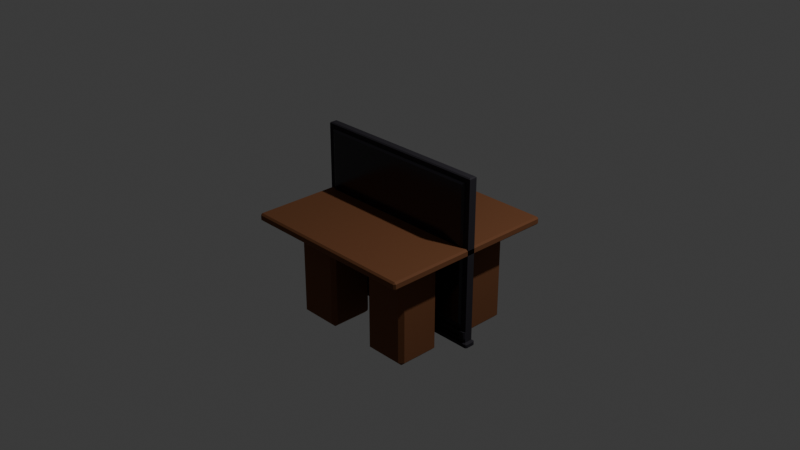# Source: BMBADTABLE.blend  (saved by Blender 4.1.24; exported with 4.5.12 LTS)
import bpy
from mathutils import Matrix  # noqa: F401  (used for matrix-valued properties, if any)

bpy.ops.wm.read_factory_settings(use_empty=True)
scene = bpy.context.scene
scene.name = 'Scene'

# ---- collections
col_collection = bpy.data.collections.new('Collection'); scene.collection.children.link(col_collection)

# ---- materials (node trees are filled in below, after node groups)
mat_bmmtable = bpy.data.materials.new('BMMTABLE')
mat_bmmtable.alpha_threshold = 0.0
mat_bmmtable.use_transparent_shadow = False
mat_bmmtable.roughness = 0.5
mat_bmmtable.line_color = (0.0, 0.0, 0.0, 1.0)
mat_bmmtelevision = bpy.data.materials.new('BMMTELEVISION')
mat_bmmtelevision.alpha_threshold = 0.0
mat_bmmtelevision.use_transparent_shadow = False
mat_bmmtelevision.roughness = 0.5
mat_bmmtelevision.line_color = (0.0, 0.0, 0.0, 1.0)
mat_bmmtelevisionshine = bpy.data.materials.new('BMMTELEVISIONSHINE')
mat_bmmtelevisionshine.alpha_threshold = 0.0
mat_bmmtelevisionshine.use_transparent_shadow = False
mat_bmmtelevisionshine.roughness = 0.5
mat_bmmtelevisionshine.line_color = (0.0, 0.0, 0.0, 1.0)

# ---- material node trees
mat_bmmtable.use_nodes = True; mat_bmmtable.node_tree.nodes.clear()
_N = mat_bmmtable.node_tree.nodes; _L = mat_bmmtable.node_tree.links
n0 = _N.new('ShaderNodeOutputMaterial'); n0.name = 'Material Output'; n0.location = (300, 300)
n1 = _N.new('ShaderNodeBsdfPrincipled'); n1.name = 'Principled BSDF'; n1.location = (10, 300)
n1.inputs[0].default_value = (0.1652, 0.05888, 0.01965, 1.0)
n1.inputs[2].default_value = 0.8465
n1.inputs[3].default_value = 1.45
_L.new(n1.outputs[0], n0.inputs[0])
n0.is_active_output = True
mat_bmmtelevision.use_nodes = True; mat_bmmtelevision.node_tree.nodes.clear()
_N = mat_bmmtelevision.node_tree.nodes; _L = mat_bmmtelevision.node_tree.links
n0 = _N.new('ShaderNodeOutputMaterial'); n0.name = 'Material Output'; n0.location = (300, 300)
n1 = _N.new('ShaderNodeBsdfPrincipled'); n1.name = 'Principled BSDF'; n1.location = (10, 300)
n1.inputs[0].default_value = (0.01553, 0.01295, 0.01909, 1.0)
n1.inputs[2].default_value = 0.8465
n1.inputs[3].default_value = 1.45
_L.new(n1.outputs[0], n0.inputs[0])
n0.is_active_output = True
mat_bmmtelevisionshine.use_nodes = True; mat_bmmtelevisionshine.node_tree.nodes.clear()
_N = mat_bmmtelevisionshine.node_tree.nodes; _L = mat_bmmtelevisionshine.node_tree.links
n0 = _N.new('ShaderNodeOutputMaterial'); n0.name = 'Material Output'; n0.location = (300, 300)
n1 = _N.new('ShaderNodeBsdfPrincipled'); n1.name = 'Principled BSDF'; n1.location = (10, 300)
n1.inputs[0].default_value = (0.01553, 0.01295, 0.01909, 1.0)
n1.inputs[2].default_value = 0.185
n1.inputs[3].default_value = 1.45
_L.new(n1.outputs[0], n0.inputs[0])
n0.is_active_output = True

# ---- world
world_world = bpy.data.worlds.new('World'); scene.world = world_world
world_world.use_nodes = True; world_world.node_tree.nodes.clear()
_N = world_world.node_tree.nodes; _L = world_world.node_tree.links
n0 = _N.new('ShaderNodeOutputWorld'); n0.name = 'World Output'; n0.location = (300, 300)
n1 = _N.new('ShaderNodeBackground'); n1.name = 'Background'; n1.location = (10, 300)
n1.inputs[0].default_value = (0.05088, 0.05088, 0.05088, 1.0)
_L.new(n1.outputs[0], n0.inputs[0])
n0.is_active_output = True
world_world.color = (0.05088, 0.05088, 0.05088)
world_world.use_sun_shadow = False
world_world.sun_shadow_jitter_overblur = 0.0

# ---- cameras
cam_camera = bpy.data.cameras.new('Camera')
cam_camera.clip_end = 100.0
cam_camera.ortho_scale = 7.314

# ---- lights
light_light = bpy.data.lights.new('Light', 'POINT')
light_light.transmission_factor = 0.0
light_light.energy = 1000.0
light_light.shadow_soft_size = 0.1
light_light.shadow_maximum_resolution = 0.006
light_light.use_absolute_resolution = True

# ---- meshes
me_cube_001 = bpy.data.meshes.new('Cube.001')
me_cube_001.from_pydata([(0.0, 0.75, -0.04325), (0.0, -0.5, -0.04325), (0.75, 0.7067, -0.08656), (0.7933, 0.7933, -0.04325), (0.7067, 0.75, -0.08656), (0.75, 0.5433, -0.08656), (0.75, 0.4567, -0.08656), (0.7933, 0.5, -0.04325), (0.75, 0.2933, -0.08656), (0.7067, 0.25, -0.08656), (0.7933, 0.2067, -0.04325), (0.75, -0.224, -0.08656), (0.7933, -0.1374, -0.04325), (0.7067, -0.1807, -0.08656), (0.75, -0.3874, -0.08656), (0.75, -0.474, -0.08656), (0.7933, -0.4307, -0.04325), (0.75, -0.6374, -0.08656), (0.7067, -0.6807, -0.08656), (0.7933, -0.724, -0.04325), (0.75, -0.3874, -1.093), (0.7067, -0.4307, -1.136), (0.75, -0.474, -1.093), (0.5433, 0.75, -0.08656), (0.5, 0.7933, -0.04325), (0.4567, 0.75, -0.08656), (0.5433, 0.25, -0.08656), (0.4567, 0.25, -0.08656), (0.5, 0.2067, -0.04325), (0.4567, -0.1807, -0.08656), (0.5433, -0.1807, -0.08656), (0.5, -0.1374, -0.04325), (0.5433, -0.6807, -0.08656), (0.4567, -0.6807, -0.08656), (0.5, -0.724, -0.04325), (0.7067, -0.6374, -1.136), (0.7067, -0.6807, -1.093), (0.75, -0.6374, -1.093), (0.25, 0.7067, -0.08656), (0.2933, 0.75, -0.08656), (0.2067, 0.7933, -0.04325), (0.25, 0.5433, -0.08656), (0.2067, 0.5, -0.04325), (0.25, 0.4567, -0.08656), (0.25, 0.2933, -0.08656), (0.2067, 0.2067, -0.04325), (0.2933, 0.25, -0.08656), (0.25, -0.224, -0.08656), (0.2933, -0.1807, -0.08656), (0.2067, -0.1374, -0.04325), (0.25, -0.3874, -0.08656), (0.2067, -0.4307, -0.04325), (0.25, -0.474, -0.08656), (0.25, -0.6374, -0.08656), (0.2067, -0.724, -0.04325), (0.2933, -0.6807, -0.08656), (0.2933, 0.75, -1.093), (0.25, 0.7067, -1.093), (0.2933, 0.7067, -1.136), (0.7067, -0.224, -1.136), (0.75, -0.224, -1.093), (0.7067, -0.1807, -1.093), (0.75, 0.2933, -1.093), (0.7067, 0.2933, -1.136), (0.7067, 0.25, -1.093), (0.75, 0.4567, -1.093), (0.75, 0.5433, -1.093), (0.7067, 0.5, -1.136), (0.7067, 0.75, -1.093), (0.7067, 0.7067, -1.136), (0.75, 0.7067, -1.093), (0.25, 0.5433, -1.093), (0.25, 0.4567, -1.093), (0.2933, 0.5, -1.136), (-0.25, 0.7067, -0.08656), (-0.2067, 0.7933, -0.04325), (-0.2933, 0.75, -0.08656), (-0.25, 0.5433, -0.08656), (-0.25, 0.4567, -0.08656), (-0.2067, 0.5, -0.04325), (-0.25, 0.2933, -0.08656), (-0.2933, 0.25, -0.08656), (-0.2067, 0.2067, -0.04325), (-0.25, -0.224, -0.08656), (-0.2067, -0.1374, -0.04325), (-0.2933, -0.1807, -0.08656), (-0.25, -0.3874, -0.08656), (-0.25, -0.474, -0.08656), (-0.2067, -0.4307, -0.04325), (-0.25, -0.6374, -0.08656), (-0.2933, -0.6807, -0.08656), (-0.2067, -0.724, -0.04325), (0.2933, 0.25, -1.093), (0.2933, 0.2933, -1.136), (0.25, 0.2933, -1.093), (-0.4567, 0.75, -0.08656), (-0.5, 0.7933, -0.04325), (-0.5433, 0.75, -0.08656), (-0.4567, 0.25, -0.08656), (-0.5433, 0.25, -0.08656), (-0.5, 0.2067, -0.04325), (-0.4567, -0.1807, -0.08656), (-0.5, -0.1374, -0.04325), (-0.5433, -0.1807, -0.08656), (-0.4567, -0.6807, -0.08656), (-0.5433, -0.6807, -0.08656), (-0.5, -0.724, -0.04325), (0.25, -0.224, -1.093), (0.2933, -0.224, -1.136), (0.2933, -0.1807, -1.093), (-0.75, 0.7067, -0.08656), (-0.7067, 0.75, -0.08656), (-0.7933, 0.7933, -0.04325), (-0.75, 0.5433, -0.08656), (-0.7933, 0.5, -0.04325), (-0.75, 0.4567, -0.08656), (-0.75, 0.2933, -0.08656), (-0.7933, 0.2067, -0.04325), (-0.7067, 0.25, -0.08656), (-0.75, -0.224, -0.08656), (-0.7067, -0.1807, -0.08656), (-0.7933, -0.1374, -0.04325), (-0.75, -0.474, -0.08656), (-0.75, -0.3874, -0.08656), (-0.7933, -0.4307, -0.04325), (-0.7933, -0.724, -0.04325), (-0.7067, -0.6807, -0.08656), (-0.75, -0.6374, -0.08656), (0.2933, -0.4307, -1.136), (0.25, -0.3874, -1.093), (0.25, -0.474, -1.093), (0.2933, -0.6807, -1.093), (0.2933, -0.6374, -1.136), (0.25, -0.6374, -1.093), (-0.2933, 0.75, -1.093), (-0.2933, 0.7067, -1.136), (-0.25, 0.7067, -1.093), (-0.25, 0.4567, -1.093), (-0.25, 0.5433, -1.093), (-0.2933, 0.5, -1.136), (-0.2933, 0.25, -1.093), (-0.25, 0.2933, -1.093), (-0.2933, 0.2933, -1.136), (-0.2933, -0.1807, -1.093), (-0.2933, -0.224, -1.136), (-0.25, -0.224, -1.093), (-0.25, -0.3874, -1.093), (-0.2933, -0.4307, -1.136), (-0.25, -0.474, -1.093), (-0.2933, -0.6807, -1.093), (-0.25, -0.6374, -1.093), (-0.2933, -0.6374, -1.136), (-0.7067, 0.75, -1.093), (-0.75, 0.7067, -1.093), (-0.7067, 0.7067, -1.136), (-0.75, 0.4567, -1.093), (-0.7067, 0.5, -1.136), (-0.75, 0.5433, -1.093), (-0.7067, 0.25, -1.093), (-0.7067, 0.2933, -1.136), (-0.75, 0.2933, -1.093), (-0.7067, -0.1807, -1.093), (-0.75, -0.224, -1.093), (-0.7067, -0.224, -1.136), (-0.7067, -0.4307, -1.136), (-0.75, -0.3874, -1.093), (-0.75, -0.474, -1.093), (-0.75, -0.6374, -1.093), (-0.7067, -0.6807, -1.093), (-0.7067, -0.6374, -1.136), (0.4567, 0.75, -1.093), (0.5, 0.7067, -1.136), (0.5433, 0.75, -1.093), (0.4567, 0.25, -1.093), (0.5433, 0.25, -1.093), (0.5, 0.2933, -1.136), (0.4567, -0.1807, -1.093), (0.5, -0.224, -1.136), (0.5433, -0.1807, -1.093), (0.4567, -0.6807, -1.093), (0.5433, -0.6807, -1.093), (0.5, -0.6374, -1.136), (-0.4567, 0.75, -1.093), (-0.5433, 0.75, -1.093), (-0.5, 0.7067, -1.136), (-0.5433, 0.25, -1.093), (-0.4567, 0.25, -1.093), (-0.5, 0.2933, -1.136), (-0.4567, -0.1807, -1.093), (-0.5433, -0.1807, -1.093), (-0.5, -0.224, -1.136), (-0.4567, -0.6807, -1.093), (-0.5, -0.6374, -1.136), (-0.5433, -0.6807, -1.093), (-0.9818, -0.9818, 0.04325), (-0.9818, -1.0, 0.02509), (-1.0, -0.9818, 0.02509), (-1.0, -0.9818, -0.02509), (-0.9818, -1.0, -0.02509), (-0.9818, -0.9818, -0.04325), (-0.9818, 0.9818, 0.04325), (-1.0, 0.9818, 0.02509), (-0.9818, 1.0, 0.02509), (-0.9818, 0.9818, -0.04325), (-0.9818, 1.0, -0.02509), (-1.0, 0.9818, -0.02509), (0.9818, -0.9818, 0.04325), (1.0, -0.9818, 0.02509), (0.9818, -1.0, 0.02509), (0.9818, -0.9818, -0.04325), (0.9818, -1.0, -0.02509), (1.0, -0.9818, -0.02509), (0.9818, 0.9818, 0.04325), (0.9818, 1.0, 0.02509), (1.0, 0.9818, 0.02509), (0.9818, 0.9818, -0.04325), (1.0, 0.9818, -0.02509), (0.9818, 1.0, -0.02509), (-1.0, -0.75, -0.02509), (-0.9818, -0.75, -0.04325), (-0.9818, -0.5038, -0.04325), (-1.0, -0.5, -0.02509), (-1.0, -0.25, -0.02509), (-0.9818, -0.25, -0.04325), (-1.0, 0.0, -0.02509), (-0.9818, 0.0, -0.04325), (-1.0, 0.25, -0.02509), (-0.9818, 0.25, -0.04325), (-1.0, 0.5, -0.02509), (-0.9818, 0.5, -0.04325), (-1.0, 0.75, -0.02509), (-0.9818, 0.7538, -0.04325), (-0.75, 1.0, -0.02509), (-0.75, 0.9818, -0.04325), (-0.5, 1.0, -0.02509), (-0.5, 0.9818, -0.04325), (-0.25, 1.0, -0.02509), (-0.25, 0.9818, -0.04325), (0.0, 1.0, -0.02509), (0.0, 0.9818, -0.04325), (0.25, 1.0, -0.02509), (0.25, 0.9818, -0.04325), (0.5, 1.0, -0.02509), (0.5, 0.9818, -0.04325), (0.75, 0.9818, -0.04325), (0.75, 1.0, -0.02509), (0.9818, 0.7538, -0.04325), (1.0, 0.75, -0.02509), (1.0, 0.5, -0.02509), (0.9818, 0.5, -0.04325), (1.0, 0.25, -0.02509), (0.9818, 0.25, -0.04325), (1.0, 0.0, -0.02509), (0.9818, 0.0, -0.04325), (1.0, -0.25, -0.02509), (0.9818, -0.25, -0.04325), (0.9818, -0.5038, -0.04325), (1.0, -0.5, -0.02509), (0.9818, -0.75, -0.04325), (1.0, -0.75, -0.02509), (0.75, -1.0, -0.02509), (0.75, -0.9818, -0.04325), (0.5, -1.0, -0.02509), (0.5, -0.9818, -0.04325), (0.25, -1.0, -0.02509), (0.25, -0.9818, -0.04325), (0.0, -1.0, -0.02509), (0.0, -0.9818, -0.04325), (-0.25, -1.0, -0.02509), (-0.25, -0.9818, -0.04325), (-0.5, -1.0, -0.02509), (-0.5, -0.9818, -0.04325), (-0.75, -0.9818, -0.04325), (-0.75, -1.0, -0.02509)], [], [(208, 210, 260, 262, 264, 266, 268, 270, 273, 198, 195), (215, 244, 243, 241, 239, 237, 235, 233, 203, 231, 112, 96, 75, 0, 40, 24, 3, 246), (112, 231, 229, 227, 225, 223, 220, 125, 124, 121, 117, 114), (219, 199, 272, 271, 269, 267, 265, 263, 261, 209, 258, 256, 19, 34, 54, 1, 91, 106, 125, 220), (196, 197, 218, 221, 222, 224, 226, 228, 230, 205, 201), (43, 44, 94, 72), (47, 50, 129, 107), (8, 6, 65, 62), (246, 3, 7, 10, 12, 16, 19, 256, 255, 253, 251, 249), (10, 28, 45, 49, 31, 12), (29, 48, 109, 176), (202, 204, 232, 234, 236, 238, 240, 242, 245, 217, 213), (4, 23, 172, 68), (103, 120, 161, 189), (13, 30, 178, 61), (98, 81, 140, 186), (126, 105, 193, 168), (118, 99, 185, 158), (77, 74, 136, 138), (122, 127, 167, 166), (115, 116, 160, 155), (17, 15, 22, 37), (86, 83, 145, 146), (104, 90, 149, 191), (32, 18, 36, 180), (40, 0, 75, 79, 82, 84, 88, 91, 1, 54, 51, 49, 45, 42), (26, 9, 64, 174), (46, 27, 173, 92), (14, 11, 60, 20), (89, 87, 148, 150), (80, 78, 137, 141), (85, 101, 188, 143), (135, 184, 154, 156, 159, 187, 142, 139), (144, 190, 163, 164, 169, 192, 151, 147), (119, 123, 165, 162), (97, 111, 152, 183), (69, 171, 58, 73, 93, 175, 63, 67), (25, 39, 56, 170), (76, 95, 182, 134), (5, 2, 70, 66), (52, 53, 133, 130), (38, 41, 71, 57), (214, 216, 247, 248, 250, 252, 254, 257, 259, 211, 207), (82, 100, 117, 121, 102, 84), (55, 33, 179, 131), (110, 113, 157, 153), (59, 177, 108, 128, 132, 181, 35, 21), (2, 3, 4), (5, 6, 7), (8, 9, 10), (11, 12, 13), (14, 15, 16), (17, 18, 19), (20, 21, 22), (23, 24, 25), (26, 27, 28), (29, 30, 31), (32, 33, 34), (35, 36, 37), (38, 39, 40), (41, 42, 43), (44, 45, 46), (47, 48, 49), (50, 51, 52), (53, 54, 55), (56, 57, 58), (59, 60, 61), (62, 63, 64), (65, 66, 67), (68, 69, 70), (71, 72, 73), (74, 75, 76), (77, 78, 79), (80, 81, 82), (83, 84, 85), (86, 87, 88), (89, 90, 91), (92, 93, 94), (95, 96, 97), (98, 99, 100), (101, 102, 103), (104, 105, 106), (107, 108, 109), (110, 111, 112), (113, 114, 115), (116, 117, 118), (119, 120, 121), (122, 123, 124), (125, 126, 127), (128, 129, 130), (131, 132, 133), (134, 135, 136), (137, 138, 139), (140, 141, 142), (143, 144, 145), (146, 147, 148), (149, 150, 151), (152, 153, 154), (155, 156, 157), (158, 159, 160), (161, 162, 163), (164, 165, 166), (167, 168, 169), (170, 171, 172), (173, 174, 175), (176, 177, 178), (179, 180, 181), (182, 183, 184), (185, 186, 187), (188, 189, 190), (191, 192, 193), (184, 135, 134, 182), (92, 173, 175, 93), (2, 5, 7, 3), (6, 8, 10, 7), (11, 14, 16, 12), (15, 17, 19, 16), (131, 179, 181, 132), (191, 149, 151, 192), (58, 171, 170, 56), (67, 63, 62, 65), (190, 144, 143, 188), (163, 190, 189, 161), (180, 36, 35, 181), (40, 42, 41, 38), (42, 45, 44, 43), (49, 51, 50, 47), (51, 54, 53, 52), (158, 185, 187, 159), (178, 30, 29, 176), (177, 59, 61, 178), (162, 165, 164, 163), (155, 160, 159, 156), (144, 147, 146, 145), (130, 133, 132, 128), (57, 71, 73, 58), (47, 107, 109, 48), (122, 166, 165, 123), (174, 64, 63, 175), (74, 77, 79, 75), (78, 80, 82, 79), (83, 86, 88, 84), (87, 89, 91, 88), (129, 50, 52, 130), (22, 15, 14, 20), (171, 69, 68, 172), (69, 67, 66, 70), (13, 61, 60, 11), (85, 143, 145, 83), (166, 167, 169, 164), (112, 114, 113, 110), (114, 117, 116, 115), (121, 124, 123, 119), (124, 125, 127, 122), (36, 18, 17, 37), (108, 177, 176, 109), (23, 4, 3, 24), (28, 10, 9, 26), (30, 13, 12, 31), (34, 19, 18, 32), (186, 140, 142, 187), (39, 25, 24, 40), (45, 28, 27, 46), (48, 29, 31, 49), (54, 34, 33, 55), (154, 184, 183, 152), (153, 157, 156, 154), (139, 142, 141, 137), (107, 129, 128, 108), (21, 35, 37, 22), (168, 193, 192, 169), (147, 151, 150, 148), (135, 139, 138, 136), (72, 94, 93, 73), (59, 21, 20, 60), (55, 131, 133, 53), (95, 76, 75, 96), (100, 82, 81, 98), (101, 85, 84, 102), (106, 91, 90, 104), (161, 120, 119, 162), (111, 97, 96, 112), (117, 100, 99, 118), (120, 103, 102, 121), (125, 106, 105, 126), (126, 168, 167, 127), (32, 180, 179, 33), (148, 87, 86, 146), (149, 90, 89, 150), (97, 183, 182, 95), (136, 74, 76, 134), (80, 141, 140, 81), (185, 99, 98, 186), (103, 189, 188, 101), (25, 170, 172, 23), (70, 2, 4, 68), (193, 105, 104, 191), (8, 62, 64, 9), (173, 27, 26, 174), (110, 153, 152, 111), (160, 116, 118, 158), (43, 72, 71, 41), (56, 39, 38, 57), (46, 92, 94, 44), (115, 155, 157, 113), (65, 6, 5, 66), (137, 78, 77, 138), (194, 195, 196), (197, 198, 199), (200, 201, 202), (203, 204, 205), (206, 207, 208), (209, 210, 211), (212, 213, 214), (215, 216, 217), (200, 194, 196, 201), (195, 198, 197, 196), (231, 203, 205, 230), (204, 202, 201, 205), (212, 200, 202, 213), (244, 215, 217, 245), (216, 214, 213, 217), (206, 212, 214, 207), (258, 209, 211, 259), (210, 208, 207, 211), (194, 206, 208, 195), (272, 199, 198, 273), (199, 219, 218, 197), (219, 220, 221, 218), (220, 223, 222, 221), (223, 225, 224, 222), (225, 227, 226, 224), (227, 229, 228, 226), (229, 231, 230, 228), (203, 233, 232, 204), (233, 235, 234, 232), (235, 237, 236, 234), (237, 239, 238, 236), (239, 241, 240, 238), (241, 243, 242, 240), (243, 244, 245, 242), (215, 246, 247, 216), (246, 249, 248, 247), (249, 251, 250, 248), (251, 253, 252, 250), (253, 255, 254, 252), (255, 256, 257, 254), (256, 258, 259, 257), (209, 261, 260, 210), (261, 263, 262, 260), (263, 265, 264, 262), (265, 267, 266, 264), (267, 269, 268, 266), (269, 271, 270, 268), (271, 272, 273, 270), (200, 212, 206, 194)])
_uv = me_cube_001.uv_layers.new(name='UVMap')
_uv.uv.foreach_set('vector', [0.4275, 0.7523, 0.5725, 0.7523, 0.5725, 0.7812, 0.5725, 0.8125, 0.5725, 0.8437, 0.5725, 0.875, 0.5725, 0.9062, 0.5725, 0.9375, 0.5725, 0.9688, 0.5725, 0.9977, 0.4275, 0.9977, 0.6273, 0.5023, 0.6562, 0.5023, 0.6875, 0.5023, 0.7188, 0.5023, 0.75, 0.5023, 0.7813, 0.5023, 0.8125, 0.5023, 0.8438, 0.5023, 0.8727, 0.5023, 0.8727, 0.5308, 0.8492, 0.5258, 0.8125, 0.5258, 0.7758, 0.5258, 0.75, 0.5312, 0.7242, 0.5258, 0.6875, 0.5258, 0.6508, 0.5258, 0.6273, 0.5308, 0.8492, 0.5258, 0.8727, 0.5308, 0.8727, 0.5625, 0.8727, 0.5938, 0.8727, 0.625, 0.8727, 0.6562, 0.8727, 0.688, 0.8492, 0.6929, 0.8492, 0.6562, 0.8492, 0.6196, 0.8492, 0.5992, 0.8492, 0.5625, 0.8727, 0.7187, 0.8727, 0.7477, 0.8438, 0.7477, 0.8125, 0.7477, 0.7812, 0.7477, 0.75, 0.7477, 0.7188, 0.7477, 0.6875, 0.7477, 0.6563, 0.7477, 0.6273, 0.7477, 0.6273, 0.7188, 0.6273, 0.688, 0.6508, 0.6929, 0.6875, 0.6929, 0.7242, 0.6929, 0.75, 0.6875, 0.7758, 0.6929, 0.8125, 0.6929, 0.8492, 0.6929, 0.8727, 0.688, 0.4275, 0.00227, 0.5725, 0.00227, 0.5725, 0.03125, 0.5725, 0.0625, 0.5725, 0.09375, 0.5725, 0.125, 0.5725, 0.1562, 0.5725, 0.1875, 0.5725, 0.2188, 0.5725, 0.2477, 0.4275, 0.2477, 0.7188, 0.5679, 0.7188, 0.5883, 0.7188, 0.5883, 0.7188, 0.5679, 0.7188, 0.6304, 0.7188, 0.6508, 0.7188, 0.6508, 0.7188, 0.6304, 0.6562, 0.5883, 0.6562, 0.5679, 0.6562, 0.5679, 0.6562, 0.5883, 0.6273, 0.5308, 0.6508, 0.5258, 0.6508, 0.5625, 0.6508, 0.5992, 0.6508, 0.6196, 0.6508, 0.6562, 0.6508, 0.6929, 0.6273, 0.688, 0.6273, 0.6562, 0.6273, 0.625, 0.6273, 0.5937, 0.6273, 0.5625, 0.6508, 0.5992, 0.6875, 0.5992, 0.7242, 0.5992, 0.7242, 0.6196, 0.6875, 0.6196, 0.6508, 0.6196, 0.6929, 0.625, 0.7133, 0.625, 0.7133, 0.625, 0.6929, 0.625, 0.4275, 0.2523, 0.5725, 0.2523, 0.5725, 0.2812, 0.5725, 0.3125, 0.5725, 0.3438, 0.5725, 0.375, 0.5725, 0.4062, 0.5725, 0.4375, 0.5725, 0.4688, 0.5725, 0.4977, 0.4275, 0.4977, 0.6617, 0.5312, 0.6821, 0.5312, 0.6821, 0.5312, 0.6617, 0.5312, 0.8179, 0.625, 0.8383, 0.625, 0.8383, 0.625, 0.8179, 0.625, 0.6617, 0.625, 0.6821, 0.625, 0.6821, 0.625, 0.6617, 0.625, 0.8071, 0.5938, 0.7867, 0.5938, 0.7867, 0.5938, 0.8071, 0.5938, 0.8383, 0.6875, 0.8179, 0.6875, 0.8179, 0.6875, 0.8383, 0.6875, 0.8383, 0.5938, 0.8179, 0.5938, 0.8179, 0.5938, 0.8383, 0.5937, 0.7812, 0.5571, 0.7812, 0.5367, 0.7812, 0.5367, 0.7812, 0.5571, 0.8437, 0.6617, 0.8437, 0.6821, 0.8437, 0.6821, 0.8438, 0.6617, 0.8437, 0.5679, 0.8437, 0.5883, 0.8438, 0.5883, 0.8438, 0.5679, 0.6562, 0.6821, 0.6562, 0.6617, 0.6562, 0.6617, 0.6562, 0.6821, 0.7812, 0.6508, 0.7812, 0.6304, 0.7812, 0.6304, 0.7812, 0.6508, 0.8071, 0.6875, 0.7867, 0.6875, 0.7867, 0.6875, 0.8071, 0.6875, 0.6821, 0.6875, 0.6617, 0.6875, 0.6617, 0.6875, 0.6821, 0.6875, 0.7242, 0.5258, 0.75, 0.5312, 0.7758, 0.5258, 0.7758, 0.5625, 0.7758, 0.5992, 0.7758, 0.6196, 0.7758, 0.6563, 0.7758, 0.6929, 0.75, 0.6875, 0.7242, 0.6929, 0.7242, 0.6563, 0.7242, 0.6196, 0.7242, 0.5992, 0.7242, 0.5625, 0.6821, 0.5938, 0.6617, 0.5938, 0.6617, 0.5938, 0.6821, 0.5937, 0.7133, 0.5938, 0.6929, 0.5938, 0.6929, 0.5938, 0.7133, 0.5938, 0.6562, 0.6508, 0.6562, 0.6304, 0.6562, 0.6304, 0.6563, 0.6508, 0.7812, 0.6821, 0.7812, 0.6617, 0.7812, 0.6617, 0.7812, 0.6821, 0.7812, 0.5883, 0.7812, 0.5679, 0.7812, 0.5679, 0.7812, 0.5883, 0.7867, 0.625, 0.8071, 0.625, 0.8071, 0.625, 0.7867, 0.625, 0.7867, 0.5367, 0.8125, 0.5367, 0.8383, 0.5367, 0.8383, 0.5625, 0.8383, 0.5883, 0.8125, 0.5883, 0.7867, 0.5883, 0.7867, 0.5625, 0.7867, 0.6304, 0.8125, 0.6304, 0.8383, 0.6304, 0.8383, 0.6562, 0.8383, 0.6821, 0.8125, 0.6821, 0.7867, 0.6821, 0.7867, 0.6562, 0.8437, 0.6304, 0.8437, 0.6508, 0.8438, 0.6508, 0.8438, 0.6304, 0.8179, 0.5312, 0.8383, 0.5312, 0.8383, 0.5312, 0.8179, 0.5312, 0.6617, 0.5367, 0.6875, 0.5367, 0.7133, 0.5367, 0.7133, 0.5625, 0.7133, 0.5883, 0.6875, 0.5883, 0.6617, 0.5883, 0.6617, 0.5625, 0.6929, 0.5312, 0.7133, 0.5312, 0.7133, 0.5312, 0.6929, 0.5312, 0.7867, 0.5312, 0.8071, 0.5312, 0.8071, 0.5312, 0.7867, 0.5312, 0.6562, 0.5571, 0.6562, 0.5367, 0.6562, 0.5367, 0.6562, 0.5571, 0.7188, 0.6617, 0.7188, 0.6821, 0.7188, 0.6821, 0.7188, 0.6617, 0.7188, 0.5367, 0.7188, 0.5571, 0.7188, 0.5571, 0.7187, 0.5367, 0.4275, 0.5023, 0.5725, 0.5023, 0.5725, 0.5312, 0.5725, 0.5625, 0.5725, 0.5937, 0.5725, 0.625, 0.5725, 0.6562, 0.5725, 0.6875, 0.5725, 0.7188, 0.5725, 0.7477, 0.4275, 0.7477, 0.7758, 0.5992, 0.8125, 0.5992, 0.8492, 0.5992, 0.8492, 0.6196, 0.8125, 0.6196, 0.7758, 0.6196, 0.7133, 0.6875, 0.6929, 0.6875, 0.6929, 0.6875, 0.7133, 0.6875, 0.8438, 0.5367, 0.8438, 0.5571, 0.8438, 0.5571, 0.8437, 0.5367, 0.6617, 0.6304, 0.6875, 0.6304, 0.7133, 0.6304, 0.7133, 0.6562, 0.7133, 0.6821, 0.6875, 0.6821, 0.6617, 0.6821, 0.6617, 0.6562, 0.6562, 0.5367, 0.6508, 0.5258, 0.6617, 0.5312, 0.6562, 0.5571, 0.6562, 0.5679, 0.6508, 0.5625, 0.6562, 0.5883, 0.6617, 0.5938, 0.6508, 0.5992, 0.6562, 0.6304, 0.6508, 0.6196, 0.6617, 0.625, 0.6562, 0.6508, 0.6562, 0.6617, 0.6508, 0.6562, 0.6562, 0.6821, 0.6617, 0.6875, 0.6508, 0.6929, 0.6563, 0.6508, 0.6617, 0.6562, 0.6562, 0.6617, 0.6821, 0.5312, 0.6875, 0.5258, 0.6929, 0.5312, 0.6821, 0.5938, 0.6929, 0.5938, 0.6875, 0.5992, 0.6929, 0.625, 0.6821, 0.625, 0.6875, 0.6196, 0.6821, 0.6875, 0.6929, 0.6875, 0.6875, 0.6929, 0.6617, 0.6821, 0.6617, 0.6875, 0.6562, 0.6821, 0.7188, 0.5367, 0.7133, 0.5312, 0.7242, 0.5258, 0.7188, 0.5571, 0.7242, 0.5625, 0.7188, 0.5679, 0.7188, 0.5883, 0.7242, 0.5992, 0.7133, 0.5938, 0.7188, 0.6304, 0.7133, 0.625, 0.7242, 0.6196, 0.7188, 0.6508, 0.7242, 0.6563, 0.7188, 0.6617, 0.7188, 0.6821, 0.7242, 0.6929, 0.7133, 0.6875, 0.7133, 0.5312, 0.7187, 0.5367, 0.7133, 0.5367, 0.6617, 0.6304, 0.6562, 0.6304, 0.6617, 0.625, 0.6562, 0.5883, 0.6617, 0.5883, 0.6617, 0.5938, 0.6562, 0.5679, 0.6562, 0.5571, 0.6617, 0.5625, 0.6617, 0.5312, 0.6617, 0.5367, 0.6562, 0.5367, 0.7188, 0.5571, 0.7188, 0.5679, 0.7133, 0.5625, 0.7812, 0.5367, 0.7758, 0.5258, 0.7867, 0.5312, 0.7812, 0.5571, 0.7812, 0.5679, 0.7758, 0.5625, 0.7812, 0.5883, 0.7867, 0.5938, 0.7758, 0.5992, 0.7812, 0.6304, 0.7758, 0.6196, 0.7867, 0.625, 0.7812, 0.6508, 0.7812, 0.6617, 0.7758, 0.6563, 0.7812, 0.6821, 0.7867, 0.6875, 0.7758, 0.6929, 0.7133, 0.5938, 0.7133, 0.5883, 0.7188, 0.5883, 0.8071, 0.5312, 0.8125, 0.5258, 0.8179, 0.5312, 0.8071, 0.5938, 0.8179, 0.5938, 0.8125, 0.5992, 0.8071, 0.625, 0.8125, 0.6196, 0.8179, 0.625, 0.8071, 0.6875, 0.8179, 0.6875, 0.8125, 0.6929, 0.7188, 0.6304, 0.7133, 0.6304, 0.7133, 0.625, 0.8438, 0.5367, 0.8383, 0.5312, 0.8492, 0.5258, 0.8438, 0.5571, 0.8492, 0.5625, 0.8437, 0.5679, 0.8437, 0.5883, 0.8492, 0.5992, 0.8383, 0.5938, 0.8437, 0.6304, 0.8383, 0.625, 0.8492, 0.6196, 0.8437, 0.6617, 0.8437, 0.6508, 0.8492, 0.6562, 0.8492, 0.6929, 0.8383, 0.6875, 0.8437, 0.6821, 0.7133, 0.6562, 0.7188, 0.6508, 0.7188, 0.6617, 0.7133, 0.6875, 0.7133, 0.6821, 0.7188, 0.6821, 0.7867, 0.5312, 0.7867, 0.5367, 0.7812, 0.5367, 0.7812, 0.5679, 0.7812, 0.5571, 0.7867, 0.5625, 0.7867, 0.5938, 0.7812, 0.5883, 0.7867, 0.5883, 0.7867, 0.625, 0.7867, 0.6304, 0.7812, 0.6304, 0.7812, 0.6508, 0.7867, 0.6562, 0.7812, 0.6617, 0.7867, 0.6875, 0.7812, 0.6821, 0.7867, 0.6821, 0.8383, 0.5312, 0.8437, 0.5367, 0.8383, 0.5367, 0.8438, 0.5679, 0.8383, 0.5625, 0.8438, 0.5571, 0.8383, 0.5937, 0.8383, 0.5883, 0.8438, 0.5883, 0.8383, 0.625, 0.8438, 0.6304, 0.8383, 0.6304, 0.8383, 0.6562, 0.8438, 0.6508, 0.8438, 0.6617, 0.8437, 0.6821, 0.8383, 0.6875, 0.8383, 0.6821, 0.6929, 0.5312, 0.6875, 0.5367, 0.6821, 0.5312, 0.6929, 0.5938, 0.6821, 0.5937, 0.6875, 0.5883, 0.6929, 0.625, 0.6875, 0.6304, 0.6821, 0.625, 0.6929, 0.6875, 0.6821, 0.6875, 0.6875, 0.6821, 0.8071, 0.5312, 0.8179, 0.5312, 0.8125, 0.5367, 0.8179, 0.5938, 0.8071, 0.5938, 0.8125, 0.5883, 0.8071, 0.625, 0.8179, 0.625, 0.8125, 0.6304, 0.8071, 0.6875, 0.8125, 0.6821, 0.8179, 0.6875, 0.8125, 0.5367, 0.7867, 0.5367, 0.7867, 0.5312, 0.8071, 0.5312, 0.7133, 0.5938, 0.6929, 0.5938, 0.6875, 0.5883, 0.7133, 0.5883, 0.6562, 0.5367, 0.6562, 0.5571, 0.6508, 0.5625, 0.6508, 0.5258, 0.6562, 0.5679, 0.6562, 0.5883, 0.6508, 0.5992, 0.6508, 0.5625, 0.6562, 0.6304, 0.6562, 0.6508, 0.6508, 0.6562, 0.6508, 0.6196, 0.6562, 0.6617, 0.6562, 0.6821, 0.6508, 0.6929, 0.6508, 0.6562, 0.7133, 0.6875, 0.6929, 0.6875, 0.6875, 0.6821, 0.7133, 0.6821, 0.8071, 0.6875, 0.7867, 0.6875, 0.7867, 0.6821, 0.8125, 0.6821, 0.7133, 0.5367, 0.6875, 0.5367, 0.6929, 0.5312, 0.7133, 0.5312, 0.6617, 0.5625, 0.6617, 0.5883, 0.6562, 0.5883, 0.6562, 0.5679, 0.8125, 0.6304, 0.7867, 0.6304, 0.7867, 0.625, 0.8071, 0.625, 0.8383, 0.6304, 0.8125, 0.6304, 0.8179, 0.625, 0.8383, 0.625, 0.6821, 0.6875, 0.6617, 0.6875, 0.6617, 0.6821, 0.6875, 0.6821, 0.7242, 0.5258, 0.7242, 0.5625, 0.7188, 0.5571, 0.7188, 0.5367, 0.7242, 0.5625, 0.7242, 0.5992, 0.7188, 0.5883, 0.7188, 0.5679, 0.7242, 0.6196, 0.7242, 0.6563, 0.7188, 0.6508, 0.7188, 0.6304, 0.7242, 0.6563, 0.7242, 0.6929, 0.7188, 0.6821, 0.7188, 0.6617, 0.8383, 0.5937, 0.8179, 0.5938, 0.8125, 0.5883, 0.8383, 0.5883, 0.6821, 0.625, 0.6821, 0.625, 0.6929, 0.625, 0.6929, 0.625, 0.6875, 0.6304, 0.6617, 0.6304, 0.6617, 0.625, 0.6821, 0.625, 0.8438, 0.6304, 0.8438, 0.6508, 0.8383, 0.6562, 0.8383, 0.6304, 0.8438, 0.5679, 0.8438, 0.5883, 0.8383, 0.5883, 0.8383, 0.5625, 0.7867, 0.6304, 0.7867, 0.6562, 0.7812, 0.6508, 0.7812, 0.6304, 0.7188, 0.6617, 0.7188, 0.6821, 0.7133, 0.6821, 0.7133, 0.6562, 0.7187, 0.5367, 0.7188, 0.5571, 0.7133, 0.5625, 0.7133, 0.5367, 0.7188, 0.6304, 0.7188, 0.6304, 0.7133, 0.625, 0.7133, 0.625, 0.8437, 0.6617, 0.8438, 0.6617, 0.8438, 0.6508, 0.8437, 0.6508, 0.6821, 0.5937, 0.6617, 0.5938, 0.6617, 0.5883, 0.6875, 0.5883, 0.7812, 0.5367, 0.7812, 0.5571, 0.7758, 0.5625, 0.7758, 0.5258, 0.7812, 0.5679, 0.7812, 0.5883, 0.7758, 0.5992, 0.7758, 0.5625, 0.7812, 0.6304, 0.7812, 0.6508, 0.7758, 0.6563, 0.7758, 0.6196, 0.7812, 0.6617, 0.7812, 0.6821, 0.7758, 0.6929, 0.7758, 0.6563, 0.7188, 0.6508, 0.7188, 0.6508, 0.7188, 0.6617, 0.7188, 0.6617, 0.6562, 0.6617, 0.6562, 0.6617, 0.6562, 0.6508, 0.6563, 0.6508, 0.6875, 0.5367, 0.6617, 0.5367, 0.6617, 0.5312, 0.6821, 0.5312, 0.6617, 0.5367, 0.6617, 0.5625, 0.6562, 0.5571, 0.6562, 0.5367, 0.6617, 0.625, 0.6617, 0.625, 0.6562, 0.6304, 0.6562, 0.6304, 0.7867, 0.625, 0.7867, 0.625, 0.7812, 0.6304, 0.7812, 0.6304, 0.8438, 0.6617, 0.8437, 0.6821, 0.8383, 0.6821, 0.8383, 0.6562, 0.8492, 0.5258, 0.8492, 0.5625, 0.8438, 0.5571, 0.8438, 0.5367, 0.8492, 0.5625, 0.8492, 0.5992, 0.8437, 0.5883, 0.8437, 0.5679, 0.8492, 0.6196, 0.8492, 0.6562, 0.8437, 0.6508, 0.8437, 0.6304, 0.8492, 0.6562, 0.8492, 0.6929, 0.8437, 0.6821, 0.8437, 0.6617, 0.6617, 0.6875, 0.6617, 0.6875, 0.6562, 0.6821, 0.6562, 0.6821, 0.7133, 0.6304, 0.6875, 0.6304, 0.6929, 0.625, 0.7133, 0.625, 0.6821, 0.5312, 0.6617, 0.5312, 0.6508, 0.5258, 0.6875, 0.5258, 0.6875, 0.5992, 0.6508, 0.5992, 0.6617, 0.5938, 0.6821, 0.5938, 0.6821, 0.625, 0.6617, 0.625, 0.6508, 0.6196, 0.6875, 0.6196, 0.6875, 0.6929, 0.6508, 0.6929, 0.6617, 0.6875, 0.6821, 0.6875, 0.8071, 0.5938, 0.7867, 0.5938, 0.7867, 0.5883, 0.8125, 0.5883, 0.7133, 0.5312, 0.6929, 0.5312, 0.6875, 0.5258, 0.7242, 0.5258, 0.7242, 0.5992, 0.6875, 0.5992, 0.6929, 0.5938, 0.7133, 0.5938, 0.7133, 0.625, 0.6929, 0.625, 0.6875, 0.6196, 0.7242, 0.6196, 0.7242, 0.6929, 0.6875, 0.6929, 0.6929, 0.6875, 0.7133, 0.6875, 0.8383, 0.5367, 0.8125, 0.5367, 0.8179, 0.5312, 0.8383, 0.5312, 0.8437, 0.5367, 0.8438, 0.5571, 0.8383, 0.5625, 0.8383, 0.5367, 0.7867, 0.5625, 0.7867, 0.5883, 0.7812, 0.5883, 0.7812, 0.5679, 0.7188, 0.6304, 0.7188, 0.6508, 0.7133, 0.6562, 0.7133, 0.6304, 0.6617, 0.6562, 0.6617, 0.6821, 0.6562, 0.6821, 0.6562, 0.6617, 0.8383, 0.6875, 0.8179, 0.6875, 0.8125, 0.6821, 0.8383, 0.6821, 0.7867, 0.6562, 0.7867, 0.6821, 0.7812, 0.6821, 0.7812, 0.6617, 0.7867, 0.5367, 0.7867, 0.5625, 0.7812, 0.5571, 0.7812, 0.5367, 0.7188, 0.5679, 0.7188, 0.5883, 0.7133, 0.5883, 0.7133, 0.5625, 0.6617, 0.6304, 0.6617, 0.6562, 0.6563, 0.6508, 0.6562, 0.6304, 0.7133, 0.6875, 0.7133, 0.6875, 0.7188, 0.6821, 0.7188, 0.6821, 0.8071, 0.5312, 0.7867, 0.5312, 0.7758, 0.5258, 0.8125, 0.5258, 0.8125, 0.5992, 0.7758, 0.5992, 0.7867, 0.5938, 0.8071, 0.5938, 0.8071, 0.625, 0.7867, 0.625, 0.7758, 0.6196, 0.8125, 0.6196, 0.8125, 0.6929, 0.7758, 0.6929, 0.7867, 0.6875, 0.8071, 0.6875, 0.8383, 0.625, 0.8383, 0.625, 0.8437, 0.6304, 0.8438, 0.6304, 0.8383, 0.5312, 0.8179, 0.5312, 0.8125, 0.5258, 0.8492, 0.5258, 0.8492, 0.5992, 0.8125, 0.5992, 0.8179, 0.5938, 0.8383, 0.5938, 0.8383, 0.625, 0.8179, 0.625, 0.8125, 0.6196, 0.8492, 0.6196, 0.8492, 0.6929, 0.8125, 0.6929, 0.8179, 0.6875, 0.8383, 0.6875, 0.8383, 0.6875, 0.8383, 0.6875, 0.8437, 0.6821, 0.8437, 0.6821, 0.6821, 0.6875, 0.6821, 0.6875, 0.6929, 0.6875, 0.6929, 0.6875, 0.7812, 0.6617, 0.7812, 0.6617, 0.7812, 0.6508, 0.7812, 0.6508, 0.7867, 0.6875, 0.7867, 0.6875, 0.7812, 0.6821, 0.7812, 0.6821, 0.8179, 0.5312, 0.8179, 0.5312, 0.8071, 0.5312, 0.8071, 0.5312, 0.7812, 0.5367, 0.7812, 0.5367, 0.7867, 0.5312, 0.7867, 0.5312, 0.7812, 0.5883, 0.7812, 0.5883, 0.7867, 0.5938, 0.7867, 0.5938, 0.8179, 0.5938, 0.8179, 0.5938, 0.8071, 0.5938, 0.8071, 0.5938, 0.8179, 0.625, 0.8179, 0.625, 0.8071, 0.625, 0.8071, 0.625, 0.6929, 0.5312, 0.6929, 0.5312, 0.6821, 0.5312, 0.6821, 0.5312, 0.6562, 0.5367, 0.6562, 0.5367, 0.6617, 0.5312, 0.6617, 0.5312, 0.8179, 0.6875, 0.8179, 0.6875, 0.8071, 0.6875, 0.8071, 0.6875, 0.6562, 0.5883, 0.6562, 0.5883, 0.6617, 0.5938, 0.6617, 0.5938, 0.6929, 0.5938, 0.6929, 0.5938, 0.6821, 0.5938, 0.6821, 0.5937, 0.8438, 0.5367, 0.8437, 0.5367, 0.8383, 0.5312, 0.8383, 0.5312, 0.8438, 0.5883, 0.8437, 0.5883, 0.8383, 0.5938, 0.8383, 0.5937, 0.7188, 0.5679, 0.7188, 0.5679, 0.7188, 0.5571, 0.7188, 0.5571, 0.7133, 0.5312, 0.7133, 0.5312, 0.7188, 0.5367, 0.7187, 0.5367, 0.7133, 0.5938, 0.7133, 0.5938, 0.7188, 0.5883, 0.7188, 0.5883, 0.8437, 0.5679, 0.8438, 0.5679, 0.8438, 0.5571, 0.8438, 0.5571, 0.6562, 0.5679, 0.6562, 0.5679, 0.6562, 0.5571, 0.6562, 0.5571, 0.7812, 0.5679, 0.7812, 0.5679, 0.7812, 0.5571, 0.7812, 0.5571, 0.375, 0.00227, 0.4275, 0.0, 0.4275, 0.00227, 0.5725, 0.00227, 0.5725, 0.0, 0.625, 0.00227, 0.375, 0.2477, 0.4275, 0.2477, 0.4275, 0.25, 0.625, 0.2477, 0.5725, 0.25, 0.5725, 0.2477, 0.375, 0.7523, 0.4275, 0.75, 0.4275, 0.7523, 0.625, 0.7523, 0.5725, 0.7523, 0.5725, 0.75, 0.375, 0.4977, 0.4275, 0.4977, 0.4275, 0.5, 0.625, 0.4977, 0.5725, 0.5, 0.5725, 0.4977, 0.375, 0.2477, 0.375, 0.00227, 0.4275, 0.00227, 0.4275, 0.2477, 0.4275, 0.0, 0.5725, 0.0, 0.5725, 0.00227, 0.4275, 0.00227, 0.625, 0.2192, 0.625, 0.2477, 0.5725, 0.2477, 0.5725, 0.2188, 0.5725, 0.2523, 0.4275, 0.2523, 0.4275, 0.2477, 0.5725, 0.2477, 0.375, 0.4977, 0.375, 0.2523, 0.4275, 0.2523, 0.4275, 0.4977, 0.625, 0.4688, 0.625, 0.4977, 0.5725, 0.4977, 0.5725, 0.4688, 0.5725, 0.5023, 0.4275, 0.5023, 0.4275, 0.4977, 0.5725, 0.4977, 0.3727, 0.7477, 0.3727, 0.5023, 0.4275, 0.5023, 0.4275, 0.7477, 0.6273, 0.7188, 0.6273, 0.7477, 0.5725, 0.7477, 0.5725, 0.7188, 0.5725, 0.7523, 0.4275, 0.7523, 0.4275, 0.7477, 0.5725, 0.7477, 0.375, 0.9977, 0.375, 0.7523, 0.4275, 0.7523, 0.4275, 0.9977, 0.625, 0.9688, 0.625, 0.9977, 0.5725, 0.9977, 0.5725, 0.9688, 0.625, 0.00227, 0.625, 0.03125, 0.5725, 0.03125, 0.5725, 0.00227, 0.625, 0.03125, 0.625, 0.06202, 0.5725, 0.0625, 0.5725, 0.03125, 0.625, 0.0625, 0.625, 0.09375, 0.5725, 0.09375, 0.5725, 0.0625, 0.625, 0.09375, 0.625, 0.125, 0.5725, 0.125, 0.5725, 0.09375, 0.625, 0.125, 0.625, 0.1562, 0.5725, 0.1562, 0.5725, 0.125, 0.625, 0.1562, 0.625, 0.1875, 0.5725, 0.1875, 0.5725, 0.1562, 0.625, 0.1875, 0.625, 0.2188, 0.5725, 0.2188, 0.5725, 0.1875, 0.625, 0.2523, 0.625, 0.2812, 0.5725, 0.2812, 0.5725, 0.2523, 0.625, 0.2812, 0.625, 0.3125, 0.5725, 0.3125, 0.5725, 0.2812, 0.625, 0.3125, 0.625, 0.3438, 0.5725, 0.3438, 0.5725, 0.3125, 0.625, 0.3438, 0.625, 0.375, 0.5725, 0.375, 0.5725, 0.3438, 0.625, 0.375, 0.625, 0.4062, 0.5725, 0.4062, 0.5725, 0.375, 0.625, 0.4062, 0.625, 0.4375, 0.5725, 0.4375, 0.5725, 0.4062, 0.625, 0.4375, 0.625, 0.4688, 0.5725, 0.4688, 0.5725, 0.4375, 0.6273, 0.5023, 0.6273, 0.5308, 0.5725, 0.5312, 0.5725, 0.5023, 0.6273, 0.5308, 0.6273, 0.5625, 0.5725, 0.5625, 0.5725, 0.5312, 0.6273, 0.5625, 0.6273, 0.5937, 0.5725, 0.5937, 0.5725, 0.5625, 0.6273, 0.5937, 0.6273, 0.625, 0.5725, 0.625, 0.5725, 0.5937, 0.6273, 0.625, 0.6273, 0.6562, 0.5725, 0.6562, 0.5725, 0.625, 0.6273, 0.6562, 0.6273, 0.688, 0.5725, 0.6875, 0.5725, 0.6562, 0.6273, 0.688, 0.6273, 0.7188, 0.5725, 0.7188, 0.5725, 0.6875, 0.625, 0.7523, 0.625, 0.7812, 0.5725, 0.7812, 0.5725, 0.7523, 0.625, 0.7812, 0.625, 0.8125, 0.5725, 0.8125, 0.5725, 0.7812, 0.625, 0.8125, 0.625, 0.8438, 0.5725, 0.8437, 0.5725, 0.8125, 0.625, 0.8438, 0.625, 0.875, 0.5725, 0.875, 0.5725, 0.8437, 0.625, 0.875, 0.625, 0.9062, 0.5725, 0.9062, 0.5725, 0.875, 0.625, 0.9062, 0.625, 0.9375, 0.5725, 0.9375, 0.5725, 0.9062, 0.625, 0.9375, 0.625, 0.9688, 0.5725, 0.9688, 0.5725, 0.9375, 0.1273, 0.5023, 0.3727, 0.5023, 0.3727, 0.7477, 0.1273, 0.7477])
me_cube_001.materials.append(mat_bmmtable)
me_cube_001.update()
me_cube_002 = bpy.data.meshes.new('Cube.002')
me_cube_002.from_pydata([(-1.0, -0.04448, -1.0), (-1.0, 0.04448, -1.0), (1.0, -0.04448, -1.0), (1.0, 0.04448, -1.0), (-1.0, -0.04448, -0.88), (-1.0, 0.04448, -0.88), (1.0, 0.04448, -0.88), (1.0, -0.04448, -0.88), (-1.0, 0.04448, -0.9585), (1.0, 0.04448, -0.9585), (1.0, -0.04448, -0.9585), (-1.0, -0.04448, -0.9585), (-0.935, -0.06596, -0.9559), (-0.935, -0.06596, -0.8826), (0.935, -0.06596, -0.8826), (0.935, -0.06596, -0.9559), (-0.935, -0.0459, -0.9559), (-0.935, -0.0459, -0.8826), (0.935, -0.0459, -0.8826), (0.935, -0.0459, -0.9559), (-1.0, 0.04448, -0.9725), (1.0, 0.04448, -0.9725), (1.0, -0.04448, -0.9725), (-1.0, -0.04448, -0.9725), (-0.9467, -0.04448, -0.8299), (-0.9467, -0.04448, 0.7295), (0.9467, -0.04448, 0.7295), (0.9467, -0.04448, -0.8299), (-0.9409, -0.05234, -0.8244), (-0.9144, -0.06576, -0.7985), (-0.9144, -0.06576, 0.6981), (-0.9409, -0.05234, 0.724), (0.9144, -0.06576, 0.6981), (0.9409, -0.05234, 0.724), (0.9144, -0.06576, -0.7985), (0.9409, -0.05234, -0.8244), (-0.9887, -0.03316, 0.7796), (-1.0, -0.04448, 0.7683), (-0.9887, 0.03316, 0.7796), (-1.0, 0.04448, 0.7683), (0.9887, -0.03316, 0.7796), (1.0, -0.04448, 0.7683), (0.9887, 0.03316, 0.7796), (1.0, 0.04448, 0.7683), (-0.9867, -0.06596, -0.9579), (-1.0, -0.05266, -0.9585), (-0.9867, -0.06596, -0.9585), (-1.0, -0.05266, -0.88), (-0.9867, -0.06596, -0.8805), (-0.9867, -0.06596, -0.88), (0.9867, -0.06596, -0.8805), (1.0, -0.05266, -0.88), (0.9867, -0.06596, -0.88), (1.0, -0.05266, -0.9585), (0.9867, -0.06596, -0.9579), (0.9867, -0.06596, -0.9585), (-1.008, 0.06326, -1.013), (-1.03, 0.04088, -1.013), (-1.012, 0.05212, -1.005), (-1.019, 0.06026, -1.013), (-1.027, 0.05207, -1.013), (-1.03, -0.04088, -1.013), (-1.008, -0.06326, -1.013), (-1.012, -0.05212, -1.005), (-1.027, -0.05207, -1.013), (-1.019, -0.06026, -1.013), (1.03, 0.04088, -1.013), (1.008, 0.06326, -1.013), (1.012, 0.05212, -1.005), (1.027, 0.05207, -1.013), (1.019, 0.06026, -1.013), (1.008, -0.06326, -1.013), (1.03, -0.04088, -1.013), (1.012, -0.05212, -1.005), (1.019, -0.06026, -1.013), (1.027, -0.05207, -1.013), (-1.03, 0.04088, -1.05), (-1.008, 0.06326, -1.05), (-1.027, 0.05207, -1.05), (-1.019, 0.06026, -1.05), (-1.008, -0.06326, -1.05), (-1.03, -0.04088, -1.05), (-1.019, -0.06026, -1.05), (-1.027, -0.05207, -1.05), (1.008, 0.06326, -1.05), (1.03, 0.04088, -1.05), (1.019, 0.06026, -1.05), (1.027, 0.05207, -1.05), (1.03, -0.04088, -1.05), (1.008, -0.06326, -1.05), (1.027, -0.05207, -1.05), (1.019, -0.06026, -1.05)], [], [(42, 38, 36, 40), (6, 43, 41, 7), (7, 41, 26, 27), (56, 67, 84, 77), (41, 37, 25, 26), (9, 6, 7, 10), (8, 5, 6, 9), (11, 4, 5, 8), (23, 11, 8, 20), (20, 8, 9, 21), (21, 9, 10, 22), (22, 10, 11, 23), (11, 10, 53, 55, 46, 45), (54, 50, 14, 15), (50, 52, 49, 48, 13, 14), (44, 46, 55, 54, 15, 12), (15, 14, 18, 19), (7, 4, 47, 49, 52, 51), (10, 7, 51, 53), (4, 11, 45, 47), (19, 18, 17, 16), (13, 12, 16, 17), (12, 15, 19, 16), (14, 13, 17, 18), (2, 22, 23, 0), (3, 21, 22, 2), (1, 20, 21, 3), (0, 23, 20, 1), (76, 78, 79, 77, 84, 86, 87, 85, 88, 90, 91, 89, 80, 82, 83, 81), (66, 72, 88, 85), (3, 2, 73, 72, 66, 68), (71, 62, 80, 89), (0, 1, 58, 57, 61, 63), (2, 0, 63, 62, 71, 73), (1, 3, 68, 67, 56, 58), (26, 25, 31, 33), (5, 39, 43, 6), (4, 7, 27, 24), (4, 37, 39, 5), (24, 27, 35, 28), (27, 26, 33, 35), (34, 32, 30, 29), (29, 30, 31, 28), (33, 31, 30, 32), (32, 34, 35, 33), (34, 29, 28, 35), (25, 24, 28, 31), (36, 38, 39, 37), (38, 42, 43, 39), (42, 40, 41, 43), (40, 36, 37, 41), (37, 4, 24, 25), (44, 45, 46), (47, 48, 49), (50, 51, 52), (53, 54, 55), (44, 48, 47, 45), (50, 54, 53, 51), (48, 44, 12, 13), (56, 59, 58), (59, 60, 58), (60, 57, 58), (61, 64, 63), (64, 65, 63), (65, 62, 63), (66, 69, 68), (69, 70, 68), (70, 67, 68), (71, 74, 73), (74, 75, 73), (75, 72, 73), (71, 89, 91, 74), (74, 91, 90, 75), (75, 90, 88, 72), (84, 67, 70, 86), (86, 70, 69, 87), (87, 69, 66, 85), (56, 77, 79, 59), (59, 79, 78, 60), (60, 78, 76, 57), (80, 62, 65, 82), (82, 65, 64, 83), (83, 64, 61, 81), (61, 57, 76, 81)])
me_cube_002.polygons.foreach_set('material_index', [0, 0, 0, 0, 0, 0, 0, 0, 0, 0, 0, 0, 0, 0, 0, 0, 0, 0, 0, 0, 0, 0, 0, 0, 0, 0, 0, 0, 0, 0, 0, 0, 0, 0, 0, 0, 0, 0, 0, 0, 0, 1, 1, 1, 1, 1, 0, 0, 0, 0, 0, 0, 0, 0, 0, 0, 0, 0, 0, 0, 0, 0, 0, 0, 0, 0, 0, 0, 0, 0, 0, 0, 0, 0, 0, 0, 0, 0, 0, 0, 0, 0, 0, 0])
_uv = me_cube_002.uv_layers.new(name='UVMap')
_uv.uv.foreach_set('vector', [0.6264, 0.5318, 0.8736, 0.5318, 0.8736, 0.7182, 0.6264, 0.7182, 0.39, 0.5, 0.6236, 0.5, 0.6236, 0.75, 0.39, 0.75, 0.39, 0.75, 0.6236, 0.75, 0.625, 0.75, 0.39, 0.75, 0.375, 0.2527, 0.375, 0.4973, 0.375, 0.4973, 0.375, 0.2527, 0.6235, 0.75, 0.8765, 0.75, 0.875, 0.75, 0.625, 0.75, 0.3802, 0.5, 0.39, 0.5, 0.39, 0.75, 0.3802, 0.75, 0.3802, 0.25, 0.39, 0.25, 0.39, 0.5, 0.3802, 0.5, 0.3802, 0.0, 0.39, 0.0, 0.39, 0.25, 0.3802, 0.25, 0.3784, 0.0, 0.3802, 0.0, 0.3802, 0.25, 0.3784, 0.25, 0.3784, 0.25, 0.3802, 0.25, 0.3802, 0.5, 0.3784, 0.5, 0.3784, 0.5, 0.3802, 0.5, 0.3802, 0.75, 0.3784, 0.75, 0.3784, 0.75, 0.3802, 0.75, 0.3802, 1.0, 0.3784, 1.0, 0.3802, 1.0, 0.3802, 0.75, 0.3802, 0.75, 0.3802, 0.7517, 0.3802, 0.9983, 0.3802, 1.0, 0.3802, 0.75, 0.39, 0.75, 0.39, 0.75, 0.3802, 0.75, 0.39, 0.75, 0.39, 0.7517, 0.39, 0.9983, 0.39, 1.0, 0.39, 1.0, 0.39, 0.75, 0.3802, 1.0, 0.3802, 0.9983, 0.3802, 0.7517, 0.3802, 0.75, 0.3802, 0.75, 0.3802, 1.0, 0.3802, 0.75, 0.39, 0.75, 0.39, 0.75, 0.3802, 0.75, 0.39, 0.75, 0.39, 1.0, 0.39, 1.0, 0.39, 0.9983, 0.39, 0.7517, 0.39, 0.75, 0.3802, 0.75, 0.39, 0.75, 0.39, 0.75, 0.3802, 0.75, 0.39, 0.0, 0.3802, 0.0, 0.3802, 0.0, 0.39, 0.0, 0.3802, 0.75, 0.39, 0.75, 0.39, 1.0, 0.3802, 1.0, 0.39, 0.0, 0.3802, 0.0, 0.3802, 0.0, 0.39, 0.0, 0.3802, 1.0, 0.3802, 0.75, 0.3802, 0.75, 0.3802, 1.0, 0.39, 0.75, 0.39, 1.0, 0.39, 1.0, 0.39, 0.75, 0.375, 0.75, 0.3784, 0.75, 0.3784, 1.0, 0.375, 1.0, 0.375, 0.5, 0.3784, 0.5, 0.3784, 0.75, 0.375, 0.75, 0.375, 0.25, 0.3784, 0.25, 0.3784, 0.5, 0.375, 0.5, 0.375, 0.0, 0.3784, 0.0, 0.3784, 0.25, 0.375, 0.25, 0.125, 0.5442, 0.1254, 0.5221, 0.1264, 0.5059, 0.1277, 0.5, 0.3723, 0.5, 0.3736, 0.5059, 0.3746, 0.5221, 0.375, 0.5442, 0.375, 0.7058, 0.3746, 0.7279, 0.3736, 0.7441, 0.3723, 0.75, 0.1277, 0.75, 0.1264, 0.7441, 0.1254, 0.7279, 0.125, 0.7058, 0.375, 0.5442, 0.375, 0.7058, 0.375, 0.7058, 0.375, 0.5442, 0.375, 0.5, 0.375, 0.75, 0.375, 0.75, 0.375, 0.7058, 0.375, 0.5442, 0.375, 0.5, 0.375, 0.7527, 0.375, 0.9973, 0.375, 0.9973, 0.375, 0.7527, 0.375, 0.0, 0.375, 0.25, 0.375, 0.25, 0.375, 0.2058, 0.375, 0.04422, 0.375, 0.0, 0.375, 0.75, 0.375, 1.0, 0.375, 1.0, 0.375, 0.9973, 0.375, 0.7527, 0.375, 0.75, 0.375, 0.25, 0.375, 0.5, 0.375, 0.5, 0.375, 0.4973, 0.375, 0.2527, 0.375, 0.25, 0.625, 0.75, 0.875, 0.75, 0.875, 0.75, 0.625, 0.75, 0.39, 0.25, 0.6236, 0.25, 0.6236, 0.5, 0.39, 0.5, 0.39, 1.0, 0.39, 0.75, 0.39, 0.75, 0.39, 1.0, 0.39, 0.0, 0.6236, 0.0, 0.6236, 0.25, 0.39, 0.25, 0.39, 1.0, 0.39, 0.75, 0.39, 0.75, 0.39, 1.0, 0.39, 0.75, 0.625, 0.75, 0.625, 0.75, 0.39, 0.75, 0.3922, 0.7522, 0.6228, 0.7522, 0.6228, 0.9978, 0.3922, 0.9978, 0.3922, 0.9978, 0.6228, 0.9978, 0.625, 1.0, 0.39, 1.0, 0.625, 0.75, 0.625, 1.0, 0.6228, 0.9978, 0.6228, 0.7522, 0.6228, 0.7522, 0.3922, 0.7522, 0.39, 0.75, 0.625, 0.75, 0.3922, 0.7522, 0.3922, 0.9978, 0.39, 1.0, 0.39, 0.75, 0.625, 0.0, 0.39, 0.0, 0.39, 0.0, 0.625, 0.0, 0.8736, 0.7182, 0.8736, 0.5318, 0.875, 0.5, 0.875, 0.75, 0.8736, 0.5318, 0.6264, 0.5318, 0.625, 0.5, 0.875, 0.5, 0.6264, 0.5318, 0.6264, 0.7182, 0.6236, 0.75, 0.6236, 0.5, 0.6264, 0.7182, 0.8736, 0.7182, 0.8765, 0.75, 0.6235, 0.75, 0.6236, 0.0, 0.39, 0.0, 0.39, 0.0, 0.625, 0.0, 0.3803, 0.0, 0.3802, 0.0, 0.3802, 0.0, 0.39, 0.0, 0.39, 0.0, 0.39, 0.0, 0.39, 0.75, 0.39, 0.75, 0.39, 0.7517, 0.3802, 0.75, 0.3803, 0.75, 0.3802, 0.7517, 0.3802, 0.0, 0.39, 0.0, 0.39, 0.0, 0.3802, 0.0, 0.39, 0.75, 0.3802, 0.75, 0.3802, 0.75, 0.39, 0.75, 0.39, 0.0, 0.3802, 0.0, 0.3802, 0.0, 0.39, 0.0, 0.375, 0.2527, 0.375, 0.2514, 0.375, 0.25, 0.375, 0.2514, 0.375, 0.2504, 0.375, 0.25, 0.375, 0.2504, 0.375, 0.25, 0.375, 0.25, 0.375, 1.0, 0.375, 0.9996, 0.375, 0.9978, 0.375, 0.9996, 0.375, 0.9986, 0.375, 0.9978, 0.375, 0.9986, 0.375, 0.9973, 0.375, 0.9978, 0.375, 0.5442, 0.375, 0.5221, 0.375, 0.5, 0.375, 0.5221, 0.375, 0.5059, 0.375, 0.5, 0.375, 0.5059, 0.375, 0.5, 0.375, 0.5, 0.375, 0.7527, 0.375, 0.7514, 0.375, 0.75, 0.375, 0.7514, 0.375, 0.7504, 0.375, 0.75, 0.375, 0.7504, 0.375, 0.75, 0.375, 0.75, 0.375, 0.7527, 0.375, 0.7527, 0.375, 0.7514, 0.375, 0.7514, 0.375, 0.7514, 0.375, 0.7514, 0.375, 0.7279, 0.375, 0.7279, 0.375, 0.7279, 0.375, 0.7279, 0.375, 0.7058, 0.375, 0.7058, 0.375, 0.4973, 0.375, 0.4973, 0.375, 0.4986, 0.375, 0.4986, 0.375, 0.4986, 0.375, 0.4986, 0.375, 0.5221, 0.375, 0.5221, 0.375, 0.5221, 0.375, 0.5221, 0.375, 0.5442, 0.375, 0.5442, 0.375, 0.2527, 0.375, 0.2527, 0.375, 0.2514, 0.375, 0.2514, 0.375, 0.2514, 0.375, 0.2514, 0.375, 0.2279, 0.375, 0.2279, 0.375, 0.2279, 0.375, 0.2279, 0.375, 0.2058, 0.375, 0.2058, 0.375, 0.9973, 0.375, 0.9973, 0.375, 1.0, 0.375, 1.0, 0.375, 0.0, 0.375, 0.0, 0.375, 0.02211, 0.375, 0.02211, 0.375, 0.02211, 0.375, 0.02211, 0.375, 0.04422, 0.375, 0.04422, 0.375, 0.04422, 0.375, 0.2058, 0.375, 0.2058, 0.375, 0.04422])
me_cube_002.materials.append(mat_bmmtelevision)
me_cube_002.materials.append(mat_bmmtelevisionshine)
me_cube_002.update()

# ---- objects
ob_light = bpy.data.objects.new('Light', light_light)
ob_camera = bpy.data.objects.new('Camera', cam_camera)
ob_cube = bpy.data.objects.new('Cube', me_cube_001)
ob_bmmbadtelevision = bpy.data.objects.new('BMMBADTELEVISION', me_cube_002)

# ---- transforms, parenting, visibility, modifiers, constraints
ob_light.location = (4.076, 1.005, 5.904)
ob_light.rotation_euler = (0.6503, 0.05522, 1.866)
ob_light.lock_rotations_4d = False
ob_light.empty_display_type = 'ARROWS'
ob_light.color = (0.0, 0.0, 0.0, 0.0)
ob_light.lineart.crease_threshold = 0.0
ob_camera.location = (7.359, -6.926, 4.958)
ob_camera.rotation_euler = (1.109, 0.0, 0.8149)
ob_camera.lock_rotations_4d = False
ob_camera.empty_display_type = 'ARROWS'
ob_camera.color = (0.0, 0.0, 0.0, 0.0)
ob_camera.display_type = 'WIRE'
ob_camera.lineart.crease_threshold = 0.0
ob_cube.location = (0.0, 0.0, 0.0)
ob_bmmbadtelevision.location = (0.0, 0.0, 0.0)

# ---- collection membership
col_collection.objects.link(ob_light)
col_collection.objects.link(ob_camera)
col_collection.objects.link(ob_cube)
col_collection.objects.link(ob_bmmbadtelevision)

# ---- scene / render settings (as saved in the file)
scene.camera = ob_camera
scene.frame_start = 1; scene.frame_end = 250; scene.frame_set(1)
scene.render.engine = 'BLENDER_EEVEE_NEXT'
scene.cycles.sampling_pattern = 'TABULATED_SOBOL'
scene.eevee.ray_tracing_options.trace_max_roughness = 0.0
bpy.context.view_layer.update()
